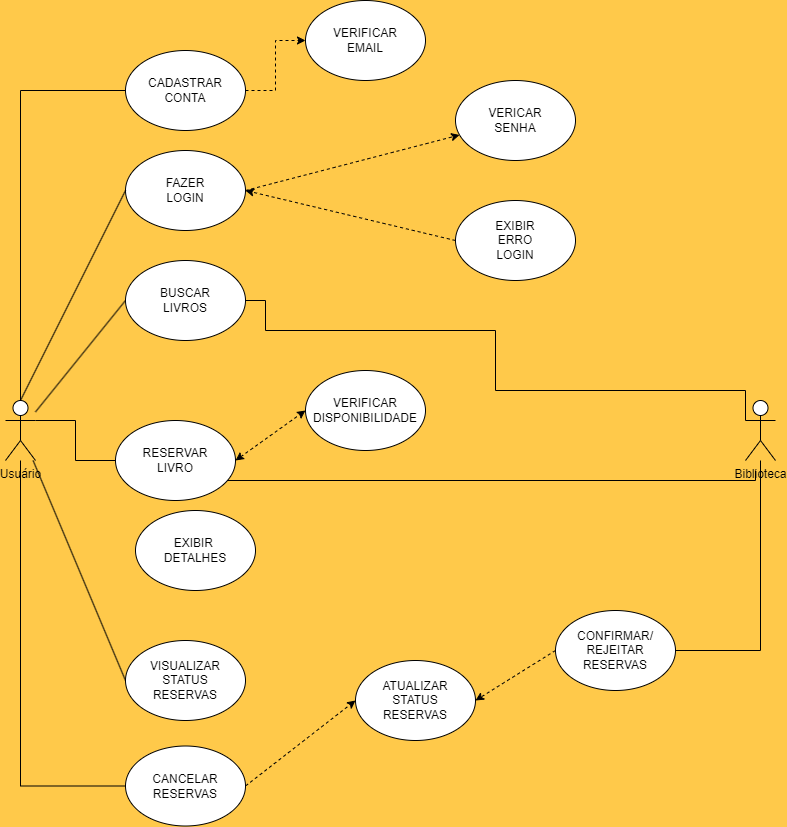

The diagram above was exported from draw.io. Its source (the exported page's mxGraphModel, read from the mxfile embedded in the PNG):
<mxGraphModel dx="1393" dy="1966" grid="1" gridSize="10" guides="1" tooltips="1" connect="1" arrows="1" fold="1" page="1" pageScale="1" pageWidth="827" pageHeight="1169" background="#FFC94A" math="0" shadow="0">
  <root>
    <mxCell id="0" />
    <mxCell id="1" parent="0" />
    <mxCell id="f86QhgCGjJ5RmG7cI_aw-3" value="Usuário&lt;div&gt;&lt;br&gt;&lt;/div&gt;" style="shape=umlActor;verticalLabelPosition=bottom;verticalAlign=top;html=1;outlineConnect=0;" vertex="1" parent="1">
      <mxGeometry x="40" y="360" width="30" height="60" as="geometry" />
    </mxCell>
    <mxCell id="f86QhgCGjJ5RmG7cI_aw-11" style="edgeStyle=orthogonalEdgeStyle;rounded=0;orthogonalLoop=1;jettySize=auto;html=1;exitX=0;exitY=0.5;exitDx=0;exitDy=0;endArrow=none;endFill=0;" edge="1" parent="1" source="f86QhgCGjJ5RmG7cI_aw-4" target="f86QhgCGjJ5RmG7cI_aw-3">
      <mxGeometry relative="1" as="geometry" />
    </mxCell>
    <mxCell id="f86QhgCGjJ5RmG7cI_aw-41" style="edgeStyle=orthogonalEdgeStyle;rounded=0;orthogonalLoop=1;jettySize=auto;html=1;exitX=1;exitY=0.5;exitDx=0;exitDy=0;dashed=1;" edge="1" parent="1" source="f86QhgCGjJ5RmG7cI_aw-4" target="f86QhgCGjJ5RmG7cI_aw-21">
      <mxGeometry relative="1" as="geometry" />
    </mxCell>
    <mxCell id="f86QhgCGjJ5RmG7cI_aw-4" value="CADASTRAR&lt;div&gt;CONTA&lt;/div&gt;" style="ellipse;whiteSpace=wrap;html=1;" vertex="1" parent="1">
      <mxGeometry x="160" y="10" width="120" height="80" as="geometry" />
    </mxCell>
    <mxCell id="f86QhgCGjJ5RmG7cI_aw-42" style="rounded=0;orthogonalLoop=1;jettySize=auto;html=1;exitX=1;exitY=0.5;exitDx=0;exitDy=0;dashed=1;" edge="1" parent="1" source="f86QhgCGjJ5RmG7cI_aw-5" target="f86QhgCGjJ5RmG7cI_aw-22">
      <mxGeometry relative="1" as="geometry" />
    </mxCell>
    <mxCell id="f86QhgCGjJ5RmG7cI_aw-5" value="FAZER&lt;div&gt;LOGIN&lt;/div&gt;" style="ellipse;whiteSpace=wrap;html=1;" vertex="1" parent="1">
      <mxGeometry x="160" y="110" width="120" height="80" as="geometry" />
    </mxCell>
    <mxCell id="f86QhgCGjJ5RmG7cI_aw-13" style="rounded=0;orthogonalLoop=1;jettySize=auto;html=1;exitX=0;exitY=0.5;exitDx=0;exitDy=0;endArrow=none;endFill=0;" edge="1" parent="1" source="f86QhgCGjJ5RmG7cI_aw-6" target="f86QhgCGjJ5RmG7cI_aw-3">
      <mxGeometry relative="1" as="geometry" />
    </mxCell>
    <mxCell id="f86QhgCGjJ5RmG7cI_aw-6" value="BUSCAR&lt;div&gt;LIVROS&lt;/div&gt;" style="ellipse;whiteSpace=wrap;html=1;" vertex="1" parent="1">
      <mxGeometry x="160" y="220" width="120" height="80" as="geometry" />
    </mxCell>
    <mxCell id="f86QhgCGjJ5RmG7cI_aw-29" style="edgeStyle=orthogonalEdgeStyle;rounded=0;orthogonalLoop=1;jettySize=auto;html=1;exitX=1;exitY=1;exitDx=0;exitDy=0;endArrow=none;endFill=0;" edge="1" parent="1" source="f86QhgCGjJ5RmG7cI_aw-7">
      <mxGeometry relative="1" as="geometry">
        <mxPoint x="790" y="430" as="targetPoint" />
        <Array as="points">
          <mxPoint x="262" y="440" />
          <mxPoint x="791" y="440" />
        </Array>
      </mxGeometry>
    </mxCell>
    <mxCell id="f86QhgCGjJ5RmG7cI_aw-44" style="rounded=0;orthogonalLoop=1;jettySize=auto;html=1;exitX=1;exitY=0.5;exitDx=0;exitDy=0;entryX=0;entryY=0.5;entryDx=0;entryDy=0;startArrow=classic;startFill=1;dashed=1;" edge="1" parent="1" source="f86QhgCGjJ5RmG7cI_aw-7" target="f86QhgCGjJ5RmG7cI_aw-30">
      <mxGeometry relative="1" as="geometry" />
    </mxCell>
    <mxCell id="f86QhgCGjJ5RmG7cI_aw-7" value="RESERVAR&lt;div&gt;LIVRO&lt;/div&gt;" style="ellipse;whiteSpace=wrap;html=1;" vertex="1" parent="1">
      <mxGeometry x="150" y="380" width="120" height="80" as="geometry" />
    </mxCell>
    <mxCell id="f86QhgCGjJ5RmG7cI_aw-8" value="EXIBIR&amp;nbsp;&lt;div&gt;DETALHES&lt;/div&gt;" style="ellipse;whiteSpace=wrap;html=1;" vertex="1" parent="1">
      <mxGeometry x="170" y="470" width="120" height="80" as="geometry" />
    </mxCell>
    <mxCell id="f86QhgCGjJ5RmG7cI_aw-16" style="rounded=0;orthogonalLoop=1;jettySize=auto;html=1;exitX=0;exitY=0.5;exitDx=0;exitDy=0;endArrow=none;endFill=0;" edge="1" parent="1" source="f86QhgCGjJ5RmG7cI_aw-9" target="f86QhgCGjJ5RmG7cI_aw-3">
      <mxGeometry relative="1" as="geometry" />
    </mxCell>
    <mxCell id="f86QhgCGjJ5RmG7cI_aw-9" value="VISUALIZAR&lt;div&gt;STATUS&lt;/div&gt;&lt;div&gt;RESERVAS&lt;/div&gt;" style="ellipse;whiteSpace=wrap;html=1;" vertex="1" parent="1">
      <mxGeometry x="160" y="600" width="120" height="80" as="geometry" />
    </mxCell>
    <mxCell id="f86QhgCGjJ5RmG7cI_aw-17" style="edgeStyle=orthogonalEdgeStyle;rounded=0;orthogonalLoop=1;jettySize=auto;html=1;exitX=0;exitY=0.5;exitDx=0;exitDy=0;endArrow=none;endFill=0;" edge="1" parent="1" source="f86QhgCGjJ5RmG7cI_aw-10" target="f86QhgCGjJ5RmG7cI_aw-3">
      <mxGeometry relative="1" as="geometry" />
    </mxCell>
    <mxCell id="f86QhgCGjJ5RmG7cI_aw-38" style="rounded=0;orthogonalLoop=1;jettySize=auto;html=1;exitX=1;exitY=0.5;exitDx=0;exitDy=0;entryX=0;entryY=0.5;entryDx=0;entryDy=0;dashed=1;" edge="1" parent="1" source="f86QhgCGjJ5RmG7cI_aw-10" target="f86QhgCGjJ5RmG7cI_aw-35">
      <mxGeometry relative="1" as="geometry" />
    </mxCell>
    <mxCell id="f86QhgCGjJ5RmG7cI_aw-10" value="CANCELAR&lt;div&gt;RESERVAS&lt;/div&gt;" style="ellipse;whiteSpace=wrap;html=1;" vertex="1" parent="1">
      <mxGeometry x="160" y="705.5" width="120" height="80" as="geometry" />
    </mxCell>
    <mxCell id="f86QhgCGjJ5RmG7cI_aw-18" style="rounded=0;orthogonalLoop=1;jettySize=auto;html=1;exitX=0;exitY=0.5;exitDx=0;exitDy=0;entryX=0.5;entryY=0;entryDx=0;entryDy=0;entryPerimeter=0;endArrow=none;endFill=0;" edge="1" parent="1" source="f86QhgCGjJ5RmG7cI_aw-5" target="f86QhgCGjJ5RmG7cI_aw-3">
      <mxGeometry relative="1" as="geometry" />
    </mxCell>
    <mxCell id="f86QhgCGjJ5RmG7cI_aw-20" style="edgeStyle=orthogonalEdgeStyle;rounded=0;orthogonalLoop=1;jettySize=auto;html=1;exitX=0;exitY=0.5;exitDx=0;exitDy=0;entryX=1;entryY=0.3333333333333333;entryDx=0;entryDy=0;entryPerimeter=0;endArrow=none;endFill=0;" edge="1" parent="1" source="f86QhgCGjJ5RmG7cI_aw-7" target="f86QhgCGjJ5RmG7cI_aw-3">
      <mxGeometry relative="1" as="geometry" />
    </mxCell>
    <mxCell id="f86QhgCGjJ5RmG7cI_aw-21" value="VERIFICAR&lt;div&gt;EMAIL&lt;/div&gt;" style="ellipse;whiteSpace=wrap;html=1;" vertex="1" parent="1">
      <mxGeometry x="340" y="-40" width="120" height="80" as="geometry" />
    </mxCell>
    <mxCell id="f86QhgCGjJ5RmG7cI_aw-22" value="VERICAR&lt;div&gt;SENHA&lt;/div&gt;" style="ellipse;whiteSpace=wrap;html=1;" vertex="1" parent="1">
      <mxGeometry x="490" y="40" width="120" height="80" as="geometry" />
    </mxCell>
    <mxCell id="f86QhgCGjJ5RmG7cI_aw-43" style="rounded=0;orthogonalLoop=1;jettySize=auto;html=1;exitX=0;exitY=0.5;exitDx=0;exitDy=0;entryX=1;entryY=0.5;entryDx=0;entryDy=0;dashed=1;" edge="1" parent="1" source="f86QhgCGjJ5RmG7cI_aw-23" target="f86QhgCGjJ5RmG7cI_aw-5">
      <mxGeometry relative="1" as="geometry" />
    </mxCell>
    <mxCell id="f86QhgCGjJ5RmG7cI_aw-23" value="EXIBIR&lt;div&gt;ERRO&lt;/div&gt;&lt;div&gt;LOGIN&lt;/div&gt;" style="ellipse;whiteSpace=wrap;html=1;" vertex="1" parent="1">
      <mxGeometry x="490" y="160" width="120" height="80" as="geometry" />
    </mxCell>
    <mxCell id="f86QhgCGjJ5RmG7cI_aw-27" value="Biblioteca&lt;div&gt;&lt;br&gt;&lt;/div&gt;" style="shape=umlActor;verticalLabelPosition=bottom;verticalAlign=top;html=1;outlineConnect=0;" vertex="1" parent="1">
      <mxGeometry x="780" y="360" width="30" height="60" as="geometry" />
    </mxCell>
    <mxCell id="f86QhgCGjJ5RmG7cI_aw-30" value="VERIFICAR&lt;div&gt;DISPONIBILIDADE&lt;/div&gt;" style="ellipse;whiteSpace=wrap;html=1;" vertex="1" parent="1">
      <mxGeometry x="340" y="330" width="120" height="80" as="geometry" />
    </mxCell>
    <mxCell id="f86QhgCGjJ5RmG7cI_aw-34" style="edgeStyle=orthogonalEdgeStyle;rounded=0;orthogonalLoop=1;jettySize=auto;html=1;exitX=1;exitY=0.5;exitDx=0;exitDy=0;entryX=0;entryY=0.3333333333333333;entryDx=0;entryDy=0;entryPerimeter=0;endArrow=none;endFill=0;" edge="1" parent="1" source="f86QhgCGjJ5RmG7cI_aw-6" target="f86QhgCGjJ5RmG7cI_aw-27">
      <mxGeometry relative="1" as="geometry">
        <Array as="points">
          <mxPoint x="300" y="260" />
          <mxPoint x="300" y="290" />
          <mxPoint x="530" y="290" />
          <mxPoint x="530" y="350" />
          <mxPoint x="780" y="350" />
        </Array>
      </mxGeometry>
    </mxCell>
    <mxCell id="f86QhgCGjJ5RmG7cI_aw-35" value="ATUALIZAR&lt;div&gt;STATUS&lt;/div&gt;&lt;div&gt;RESERVAS&lt;/div&gt;" style="ellipse;whiteSpace=wrap;html=1;" vertex="1" parent="1">
      <mxGeometry x="390" y="620" width="120" height="80" as="geometry" />
    </mxCell>
    <mxCell id="f86QhgCGjJ5RmG7cI_aw-37" style="edgeStyle=orthogonalEdgeStyle;rounded=0;orthogonalLoop=1;jettySize=auto;html=1;endArrow=none;endFill=0;" edge="1" parent="1" source="f86QhgCGjJ5RmG7cI_aw-36" target="f86QhgCGjJ5RmG7cI_aw-27">
      <mxGeometry relative="1" as="geometry" />
    </mxCell>
    <mxCell id="f86QhgCGjJ5RmG7cI_aw-39" style="rounded=0;orthogonalLoop=1;jettySize=auto;html=1;exitX=0;exitY=0.5;exitDx=0;exitDy=0;entryX=1;entryY=0.5;entryDx=0;entryDy=0;dashed=1;" edge="1" parent="1" source="f86QhgCGjJ5RmG7cI_aw-36" target="f86QhgCGjJ5RmG7cI_aw-35">
      <mxGeometry relative="1" as="geometry" />
    </mxCell>
    <mxCell id="f86QhgCGjJ5RmG7cI_aw-36" value="CONFIRMAR/&lt;div&gt;REJEITAR&lt;/div&gt;&lt;div&gt;RESERVAS&lt;/div&gt;" style="ellipse;whiteSpace=wrap;html=1;" vertex="1" parent="1">
      <mxGeometry x="590" y="570" width="120" height="80" as="geometry" />
    </mxCell>
  </root>
</mxGraphModel>